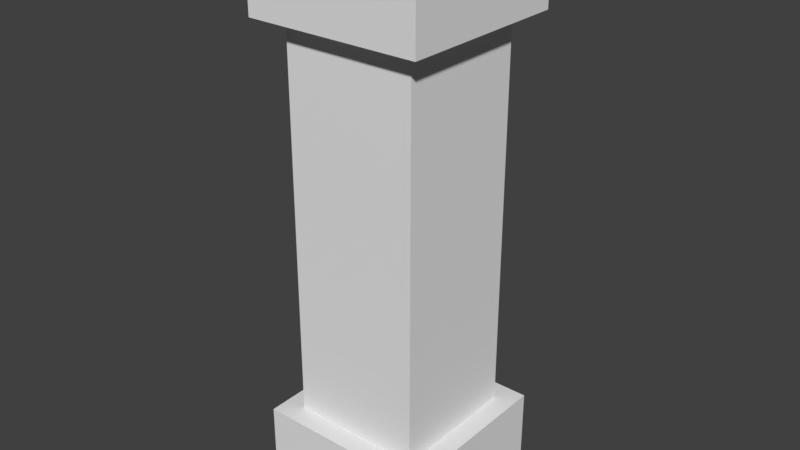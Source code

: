 # Source: Pillar.blend  (saved by Blender 2.78.0; exported with 4.5.12 LTS)
import bpy
from mathutils import Matrix  # noqa: F401  (used for matrix-valued properties, if any)

bpy.ops.wm.read_factory_settings(use_empty=True)
scene = bpy.context.scene
scene.name = 'Scene'

# ---- collections
col_collection_1 = bpy.data.collections.new('Collection 1'); scene.collection.children.link(col_collection_1)

# ---- world
world_world = bpy.data.worlds.new('World'); scene.world = world_world
world_world.color = (0.05088, 0.05088, 0.05088)
world_world.use_sun_shadow = False
world_world.sun_shadow_jitter_overblur = 0.0
world_world.cycles.sampling_method = 'MANUAL'

# ---- meshes
me_cube_001 = bpy.data.meshes.new('Cube.001')
me_cube_001.from_pydata([(-1.0, -1.0, 0.0), (-0.7587, -0.7587, 1.0), (-1.0, 1.0, 0.0), (-0.7587, 0.7587, 1.0), (1.0, -1.0, 0.0), (0.7587, -0.7587, 1.0), (1.0, 1.0, 0.0), (0.7587, 0.7587, 1.0), (-1.0, -1.0, 1.0), (-1.0, 1.0, 1.0), (1.0, 1.0, 1.0), (1.0, -1.0, 1.0), (-0.7587, -0.7587, 5.476), (-0.7587, 0.7587, 5.476), (-1.0, -1.0, 5.476), (1.0, -1.0, 5.476), (1.0, 1.0, 5.476), (0.7587, -0.7587, 5.476), (0.7587, 0.7587, 5.476), (-1.0, 1.0, 5.476), (-1.0, -1.0, 6.476), (-1.0, 1.0, 6.476), (1.0, 1.0, 6.476), (1.0, -1.0, 6.476)], [], [(0, 8, 9, 2), (2, 9, 10, 6), (6, 10, 11, 4), (4, 11, 8, 0), (2, 6, 4, 0), (7, 3, 13, 18), (1, 3, 9, 8), (3, 7, 10, 9), (7, 5, 11, 10), (5, 1, 8, 11), (5, 7, 18, 17), (12, 14, 19, 13), (13, 19, 16, 18), (18, 16, 15, 17), (17, 15, 14, 12), (3, 1, 12, 13), (1, 5, 17, 12), (16, 22, 23, 15), (14, 20, 21, 19), (15, 23, 20, 14), (19, 21, 22, 16), (20, 23, 22, 21)])
_uv = me_cube_001.uv_layers.new(name='UVMap')
_uv.uv.foreach_set('vector', [0.35, 0.35, 0.65, 0.35, 0.65, 0.65, 0.35, 0.65, 0.35, 0.35, 0.65, 0.35, 0.65, 0.65, 0.35, 0.65, 0.35, 0.35, 0.65, 0.35, 0.65, 0.65, 0.35, 0.65, 0.35, 0.35, 0.65, 0.35, 0.65, 0.65, 0.35, 0.65, 0.35, 0.35, 0.65, 0.35, 0.65, 0.65, 0.35, 0.65, 0.3926, 0.0, 0.6074, 0.0, 0.6074, 1.0, 0.3926, 1.0, 0.35, 0.35, 0.65, 0.35, 0.65, 0.65, 0.35, 0.65, 0.35, 0.35, 0.65, 0.35, 0.65, 0.65, 0.35, 0.65, 0.35, 0.35, 0.65, 0.35, 0.65, 0.65, 0.35, 0.65, 0.35, 0.35, 0.65, 0.35, 0.65, 0.65, 0.35, 0.65, 0.3926, 0.0, 0.6074, 0.0, 0.6074, 1.0, 0.3926, 1.0, 0.35, 0.35, 0.35, 0.65, 0.65, 0.65, 0.65, 0.35, 0.35, 0.35, 0.35, 0.65, 0.65, 0.65, 0.65, 0.35, 0.35, 0.35, 0.35, 0.65, 0.65, 0.65, 0.65, 0.35, 0.35, 0.35, 0.35, 0.65, 0.65, 0.65, 0.65, 0.35, 0.3926, 0.0, 0.6074, 0.0, 0.6074, 1.0, 0.3926, 1.0, 0.3926, 0.0, 0.6074, 0.0, 0.6074, 1.0, 0.3926, 1.0, 0.35, 0.35, 0.35, 0.65, 0.65, 0.65, 0.65, 0.35, 0.35, 0.35, 0.35, 0.65, 0.65, 0.65, 0.65, 0.35, 0.35, 0.35, 0.35, 0.65, 0.65, 0.65, 0.65, 0.35, 0.35, 0.35, 0.35, 0.65, 0.65, 0.65, 0.65, 0.35, 0.35, 0.35, 0.35, 0.65, 0.65, 0.65, 0.65, 0.35])
me_cube_001.use_remesh_preserve_volume = False
me_cube_001.use_remesh_preserve_attributes = False
me_cube_001.use_mirror_vertex_groups = False
me_cube_001.update()

# ---- objects
ob_cube = bpy.data.objects.new('Cube', me_cube_001)

# ---- transforms, parenting, visibility, modifiers, constraints
ob_cube.location = (0.0, 0.0, 0.0)
ob_cube.lineart.crease_threshold = 0.0

# ---- collection membership
col_collection_1.objects.link(ob_cube)

# ---- scene / render settings (as saved in the file)
scene.frame_start = 1; scene.frame_end = 250; scene.frame_set(1)
scene.render.engine = 'BLENDER_EEVEE_NEXT'
scene.render.resolution_percentage = 50
scene.render.dither_intensity = 0.0
scene.cycles.use_denoising = False
scene.cycles.samples = 128
scene.cycles.sampling_pattern = 'TABULATED_SOBOL'
scene.cycles.light_sampling_threshold = 0.0
scene.cycles.use_adaptive_sampling = False
scene.cycles.use_light_tree = False
scene.cycles.blur_glossy = 0.0
scene.cycles.sample_clamp_indirect = 0.0
scene.view_settings.view_transform = 'Standard'
bpy.context.view_layer.update()

# ---- added for rendering (the .blend has no active camera and no usable light): camera, sun
cam_auto = bpy.data.cameras.new('AutoCamera')
cam_auto.lens = 50.0
cam_auto.sensor_width = 36.0
cam_auto.clip_end = 1000.0
ob_auto_camera = bpy.data.objects.new('AutoCamera', cam_auto)
scene.collection.objects.link(ob_auto_camera)
ob_auto_camera.location = (6.53869, -7.84643, 8.46918)
ob_auto_camera.rotation_euler = (1.09748, -7.21219e-08, 0.694738)
scene.camera = ob_auto_camera
light_auto_sun = bpy.data.lights.new('AutoSun', 'SUN')
light_auto_sun.energy = 3.0
light_auto_sun.angle = 0.0523599
ob_auto_sun = bpy.data.objects.new('AutoSun', light_auto_sun)
scene.collection.objects.link(ob_auto_sun)
ob_auto_sun.rotation_euler = (0.872665, 0.174533, 0.523599)
bpy.context.view_layer.update()
